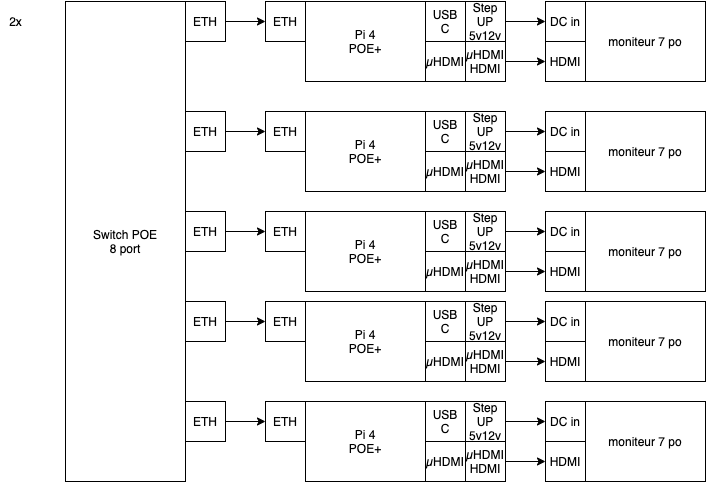

The diagram above was exported from draw.io. Its source (the exported page's mxGraphModel, read from the mxfile embedded in the PNG):
<mxGraphModel dx="946" dy="672" grid="1" gridSize="10" guides="1" tooltips="1" connect="1" arrows="1" fold="1" page="1" pageScale="1" pageWidth="827" pageHeight="583" background="#ffffff" math="0" shadow="0">
  <root>
    <mxCell id="0" />
    <mxCell id="1" parent="0" />
    <mxCell id="gX0nAHABs8xOR0E3tgXo-1" value="Switch POE&lt;br&gt;8 port" style="rounded=0;whiteSpace=wrap;html=1;" vertex="1" parent="1">
      <mxGeometry x="80" y="30" width="120" height="480" as="geometry" />
    </mxCell>
    <mxCell id="gX0nAHABs8xOR0E3tgXo-2" value="Pi 4&lt;br&gt;POE+" style="rounded=0;whiteSpace=wrap;html=1;" vertex="1" parent="1">
      <mxGeometry x="320" y="30" width="120" height="80" as="geometry" />
    </mxCell>
    <mxCell id="gX0nAHABs8xOR0E3tgXo-3" value="moniteur 7 po" style="rounded=0;whiteSpace=wrap;html=1;" vertex="1" parent="1">
      <mxGeometry x="600" y="30" width="120" height="80" as="geometry" />
    </mxCell>
    <mxCell id="gX0nAHABs8xOR0E3tgXo-4" value="ETH" style="rounded=0;whiteSpace=wrap;html=1;" vertex="1" parent="1">
      <mxGeometry x="280" y="30" width="40" height="40" as="geometry" />
    </mxCell>
    <mxCell id="gX0nAHABs8xOR0E3tgXo-5" style="edgeStyle=orthogonalEdgeStyle;rounded=0;orthogonalLoop=1;jettySize=auto;html=1;entryX=0;entryY=0.5;entryDx=0;entryDy=0;" edge="1" parent="1" source="gX0nAHABs8xOR0E3tgXo-6" target="gX0nAHABs8xOR0E3tgXo-4">
      <mxGeometry relative="1" as="geometry" />
    </mxCell>
    <mxCell id="gX0nAHABs8xOR0E3tgXo-6" value="ETH" style="rounded=0;whiteSpace=wrap;html=1;" vertex="1" parent="1">
      <mxGeometry x="200" y="30" width="40" height="40" as="geometry" />
    </mxCell>
    <mxCell id="gX0nAHABs8xOR0E3tgXo-7" value="USB&lt;br&gt;C" style="rounded=0;whiteSpace=wrap;html=1;" vertex="1" parent="1">
      <mxGeometry x="440" y="30" width="40" height="40" as="geometry" />
    </mxCell>
    <mxCell id="gX0nAHABs8xOR0E3tgXo-8" style="edgeStyle=orthogonalEdgeStyle;rounded=0;orthogonalLoop=1;jettySize=auto;html=1;" edge="1" parent="1" source="gX0nAHABs8xOR0E3tgXo-9" target="gX0nAHABs8xOR0E3tgXo-10">
      <mxGeometry relative="1" as="geometry" />
    </mxCell>
    <mxCell id="gX0nAHABs8xOR0E3tgXo-9" value="Step UP&lt;br&gt;5v12v" style="rounded=0;whiteSpace=wrap;html=1;" vertex="1" parent="1">
      <mxGeometry x="480" y="30" width="40" height="40" as="geometry" />
    </mxCell>
    <mxCell id="gX0nAHABs8xOR0E3tgXo-10" value="DC in" style="rounded=0;whiteSpace=wrap;html=1;" vertex="1" parent="1">
      <mxGeometry x="560" y="30" width="40" height="40" as="geometry" />
    </mxCell>
    <mxCell id="gX0nAHABs8xOR0E3tgXo-11" value="µHDMI" style="rounded=0;whiteSpace=wrap;html=1;" vertex="1" parent="1">
      <mxGeometry x="440" y="70" width="40" height="40" as="geometry" />
    </mxCell>
    <mxCell id="gX0nAHABs8xOR0E3tgXo-12" value="HDMI" style="rounded=0;whiteSpace=wrap;html=1;" vertex="1" parent="1">
      <mxGeometry x="560" y="70" width="40" height="40" as="geometry" />
    </mxCell>
    <mxCell id="gX0nAHABs8xOR0E3tgXo-13" style="edgeStyle=orthogonalEdgeStyle;rounded=0;orthogonalLoop=1;jettySize=auto;html=1;entryX=0;entryY=0.5;entryDx=0;entryDy=0;" edge="1" parent="1" source="gX0nAHABs8xOR0E3tgXo-14" target="gX0nAHABs8xOR0E3tgXo-12">
      <mxGeometry relative="1" as="geometry" />
    </mxCell>
    <mxCell id="gX0nAHABs8xOR0E3tgXo-14" value="µHDMI&lt;br&gt;HDMI" style="rounded=0;whiteSpace=wrap;html=1;" vertex="1" parent="1">
      <mxGeometry x="480" y="70" width="40" height="40" as="geometry" />
    </mxCell>
    <mxCell id="gX0nAHABs8xOR0E3tgXo-15" value="Pi 4&lt;br&gt;POE+" style="rounded=0;whiteSpace=wrap;html=1;" vertex="1" parent="1">
      <mxGeometry x="320" y="140" width="120" height="80" as="geometry" />
    </mxCell>
    <mxCell id="gX0nAHABs8xOR0E3tgXo-16" value="moniteur 7 po" style="rounded=0;whiteSpace=wrap;html=1;" vertex="1" parent="1">
      <mxGeometry x="600" y="140" width="120" height="80" as="geometry" />
    </mxCell>
    <mxCell id="gX0nAHABs8xOR0E3tgXo-17" value="ETH" style="rounded=0;whiteSpace=wrap;html=1;" vertex="1" parent="1">
      <mxGeometry x="280" y="140" width="40" height="40" as="geometry" />
    </mxCell>
    <mxCell id="gX0nAHABs8xOR0E3tgXo-18" style="edgeStyle=orthogonalEdgeStyle;rounded=0;orthogonalLoop=1;jettySize=auto;html=1;entryX=0;entryY=0.5;entryDx=0;entryDy=0;" edge="1" parent="1" source="gX0nAHABs8xOR0E3tgXo-19" target="gX0nAHABs8xOR0E3tgXo-17">
      <mxGeometry relative="1" as="geometry" />
    </mxCell>
    <mxCell id="gX0nAHABs8xOR0E3tgXo-19" value="ETH" style="rounded=0;whiteSpace=wrap;html=1;" vertex="1" parent="1">
      <mxGeometry x="200" y="140" width="40" height="40" as="geometry" />
    </mxCell>
    <mxCell id="gX0nAHABs8xOR0E3tgXo-20" value="USB&lt;br&gt;C" style="rounded=0;whiteSpace=wrap;html=1;" vertex="1" parent="1">
      <mxGeometry x="440" y="140" width="40" height="40" as="geometry" />
    </mxCell>
    <mxCell id="gX0nAHABs8xOR0E3tgXo-21" style="edgeStyle=orthogonalEdgeStyle;rounded=0;orthogonalLoop=1;jettySize=auto;html=1;" edge="1" parent="1" source="gX0nAHABs8xOR0E3tgXo-22" target="gX0nAHABs8xOR0E3tgXo-23">
      <mxGeometry relative="1" as="geometry" />
    </mxCell>
    <mxCell id="gX0nAHABs8xOR0E3tgXo-22" value="Step UP&lt;br&gt;5v12v" style="rounded=0;whiteSpace=wrap;html=1;" vertex="1" parent="1">
      <mxGeometry x="480" y="140" width="40" height="40" as="geometry" />
    </mxCell>
    <mxCell id="gX0nAHABs8xOR0E3tgXo-23" value="DC in" style="rounded=0;whiteSpace=wrap;html=1;" vertex="1" parent="1">
      <mxGeometry x="560" y="140" width="40" height="40" as="geometry" />
    </mxCell>
    <mxCell id="gX0nAHABs8xOR0E3tgXo-24" value="µHDMI" style="rounded=0;whiteSpace=wrap;html=1;" vertex="1" parent="1">
      <mxGeometry x="440" y="180" width="40" height="40" as="geometry" />
    </mxCell>
    <mxCell id="gX0nAHABs8xOR0E3tgXo-25" value="HDMI" style="rounded=0;whiteSpace=wrap;html=1;" vertex="1" parent="1">
      <mxGeometry x="560" y="180" width="40" height="40" as="geometry" />
    </mxCell>
    <mxCell id="gX0nAHABs8xOR0E3tgXo-26" style="edgeStyle=orthogonalEdgeStyle;rounded=0;orthogonalLoop=1;jettySize=auto;html=1;entryX=0;entryY=0.5;entryDx=0;entryDy=0;" edge="1" parent="1" source="gX0nAHABs8xOR0E3tgXo-27" target="gX0nAHABs8xOR0E3tgXo-25">
      <mxGeometry relative="1" as="geometry" />
    </mxCell>
    <mxCell id="gX0nAHABs8xOR0E3tgXo-27" value="µHDMI&lt;br&gt;HDMI" style="rounded=0;whiteSpace=wrap;html=1;" vertex="1" parent="1">
      <mxGeometry x="480" y="180" width="40" height="40" as="geometry" />
    </mxCell>
    <mxCell id="gX0nAHABs8xOR0E3tgXo-28" value="Pi 4&lt;br&gt;POE+" style="rounded=0;whiteSpace=wrap;html=1;" vertex="1" parent="1">
      <mxGeometry x="320" y="240" width="120" height="80" as="geometry" />
    </mxCell>
    <mxCell id="gX0nAHABs8xOR0E3tgXo-29" value="moniteur 7 po" style="rounded=0;whiteSpace=wrap;html=1;" vertex="1" parent="1">
      <mxGeometry x="600" y="240" width="120" height="80" as="geometry" />
    </mxCell>
    <mxCell id="gX0nAHABs8xOR0E3tgXo-30" value="ETH" style="rounded=0;whiteSpace=wrap;html=1;" vertex="1" parent="1">
      <mxGeometry x="280" y="240" width="40" height="40" as="geometry" />
    </mxCell>
    <mxCell id="gX0nAHABs8xOR0E3tgXo-31" style="edgeStyle=orthogonalEdgeStyle;rounded=0;orthogonalLoop=1;jettySize=auto;html=1;entryX=0;entryY=0.5;entryDx=0;entryDy=0;" edge="1" parent="1" source="gX0nAHABs8xOR0E3tgXo-32" target="gX0nAHABs8xOR0E3tgXo-30">
      <mxGeometry relative="1" as="geometry" />
    </mxCell>
    <mxCell id="gX0nAHABs8xOR0E3tgXo-32" value="ETH" style="rounded=0;whiteSpace=wrap;html=1;" vertex="1" parent="1">
      <mxGeometry x="200" y="240" width="40" height="40" as="geometry" />
    </mxCell>
    <mxCell id="gX0nAHABs8xOR0E3tgXo-33" value="USB&lt;br&gt;C" style="rounded=0;whiteSpace=wrap;html=1;" vertex="1" parent="1">
      <mxGeometry x="440" y="240" width="40" height="40" as="geometry" />
    </mxCell>
    <mxCell id="gX0nAHABs8xOR0E3tgXo-34" style="edgeStyle=orthogonalEdgeStyle;rounded=0;orthogonalLoop=1;jettySize=auto;html=1;" edge="1" parent="1" source="gX0nAHABs8xOR0E3tgXo-35" target="gX0nAHABs8xOR0E3tgXo-36">
      <mxGeometry relative="1" as="geometry" />
    </mxCell>
    <mxCell id="gX0nAHABs8xOR0E3tgXo-35" value="Step UP&lt;br&gt;5v12v" style="rounded=0;whiteSpace=wrap;html=1;" vertex="1" parent="1">
      <mxGeometry x="480" y="240" width="40" height="40" as="geometry" />
    </mxCell>
    <mxCell id="gX0nAHABs8xOR0E3tgXo-36" value="DC in" style="rounded=0;whiteSpace=wrap;html=1;" vertex="1" parent="1">
      <mxGeometry x="560" y="240" width="40" height="40" as="geometry" />
    </mxCell>
    <mxCell id="gX0nAHABs8xOR0E3tgXo-37" value="µHDMI" style="rounded=0;whiteSpace=wrap;html=1;" vertex="1" parent="1">
      <mxGeometry x="440" y="280" width="40" height="40" as="geometry" />
    </mxCell>
    <mxCell id="gX0nAHABs8xOR0E3tgXo-38" value="HDMI" style="rounded=0;whiteSpace=wrap;html=1;" vertex="1" parent="1">
      <mxGeometry x="560" y="280" width="40" height="40" as="geometry" />
    </mxCell>
    <mxCell id="gX0nAHABs8xOR0E3tgXo-39" style="edgeStyle=orthogonalEdgeStyle;rounded=0;orthogonalLoop=1;jettySize=auto;html=1;entryX=0;entryY=0.5;entryDx=0;entryDy=0;" edge="1" parent="1" source="gX0nAHABs8xOR0E3tgXo-40" target="gX0nAHABs8xOR0E3tgXo-38">
      <mxGeometry relative="1" as="geometry" />
    </mxCell>
    <mxCell id="gX0nAHABs8xOR0E3tgXo-40" value="µHDMI&lt;br&gt;HDMI" style="rounded=0;whiteSpace=wrap;html=1;" vertex="1" parent="1">
      <mxGeometry x="480" y="280" width="40" height="40" as="geometry" />
    </mxCell>
    <mxCell id="gX0nAHABs8xOR0E3tgXo-41" value="Pi 4&lt;br&gt;POE+" style="rounded=0;whiteSpace=wrap;html=1;" vertex="1" parent="1">
      <mxGeometry x="320" y="330" width="120" height="80" as="geometry" />
    </mxCell>
    <mxCell id="gX0nAHABs8xOR0E3tgXo-42" value="moniteur 7 po" style="rounded=0;whiteSpace=wrap;html=1;" vertex="1" parent="1">
      <mxGeometry x="600" y="330" width="120" height="80" as="geometry" />
    </mxCell>
    <mxCell id="gX0nAHABs8xOR0E3tgXo-43" value="ETH" style="rounded=0;whiteSpace=wrap;html=1;" vertex="1" parent="1">
      <mxGeometry x="280" y="330" width="40" height="40" as="geometry" />
    </mxCell>
    <mxCell id="gX0nAHABs8xOR0E3tgXo-44" style="edgeStyle=orthogonalEdgeStyle;rounded=0;orthogonalLoop=1;jettySize=auto;html=1;entryX=0;entryY=0.5;entryDx=0;entryDy=0;" edge="1" parent="1" source="gX0nAHABs8xOR0E3tgXo-45" target="gX0nAHABs8xOR0E3tgXo-43">
      <mxGeometry relative="1" as="geometry" />
    </mxCell>
    <mxCell id="gX0nAHABs8xOR0E3tgXo-45" value="ETH" style="rounded=0;whiteSpace=wrap;html=1;" vertex="1" parent="1">
      <mxGeometry x="200" y="330" width="40" height="40" as="geometry" />
    </mxCell>
    <mxCell id="gX0nAHABs8xOR0E3tgXo-46" value="USB&lt;br&gt;C" style="rounded=0;whiteSpace=wrap;html=1;" vertex="1" parent="1">
      <mxGeometry x="440" y="330" width="40" height="40" as="geometry" />
    </mxCell>
    <mxCell id="gX0nAHABs8xOR0E3tgXo-47" style="edgeStyle=orthogonalEdgeStyle;rounded=0;orthogonalLoop=1;jettySize=auto;html=1;" edge="1" parent="1" source="gX0nAHABs8xOR0E3tgXo-48" target="gX0nAHABs8xOR0E3tgXo-49">
      <mxGeometry relative="1" as="geometry" />
    </mxCell>
    <mxCell id="gX0nAHABs8xOR0E3tgXo-48" value="Step UP&lt;br&gt;5v12v" style="rounded=0;whiteSpace=wrap;html=1;" vertex="1" parent="1">
      <mxGeometry x="480" y="330" width="40" height="40" as="geometry" />
    </mxCell>
    <mxCell id="gX0nAHABs8xOR0E3tgXo-49" value="DC in" style="rounded=0;whiteSpace=wrap;html=1;" vertex="1" parent="1">
      <mxGeometry x="560" y="330" width="40" height="40" as="geometry" />
    </mxCell>
    <mxCell id="gX0nAHABs8xOR0E3tgXo-50" value="µHDMI" style="rounded=0;whiteSpace=wrap;html=1;" vertex="1" parent="1">
      <mxGeometry x="440" y="370" width="40" height="40" as="geometry" />
    </mxCell>
    <mxCell id="gX0nAHABs8xOR0E3tgXo-51" value="HDMI" style="rounded=0;whiteSpace=wrap;html=1;" vertex="1" parent="1">
      <mxGeometry x="560" y="370" width="40" height="40" as="geometry" />
    </mxCell>
    <mxCell id="gX0nAHABs8xOR0E3tgXo-52" style="edgeStyle=orthogonalEdgeStyle;rounded=0;orthogonalLoop=1;jettySize=auto;html=1;entryX=0;entryY=0.5;entryDx=0;entryDy=0;" edge="1" parent="1" source="gX0nAHABs8xOR0E3tgXo-53" target="gX0nAHABs8xOR0E3tgXo-51">
      <mxGeometry relative="1" as="geometry" />
    </mxCell>
    <mxCell id="gX0nAHABs8xOR0E3tgXo-53" value="µHDMI&lt;br&gt;HDMI" style="rounded=0;whiteSpace=wrap;html=1;" vertex="1" parent="1">
      <mxGeometry x="480" y="370" width="40" height="40" as="geometry" />
    </mxCell>
    <mxCell id="gX0nAHABs8xOR0E3tgXo-54" value="Pi 4&lt;br&gt;POE+" style="rounded=0;whiteSpace=wrap;html=1;" vertex="1" parent="1">
      <mxGeometry x="320" y="430" width="120" height="80" as="geometry" />
    </mxCell>
    <mxCell id="gX0nAHABs8xOR0E3tgXo-55" value="moniteur 7 po" style="rounded=0;whiteSpace=wrap;html=1;" vertex="1" parent="1">
      <mxGeometry x="600" y="430" width="120" height="80" as="geometry" />
    </mxCell>
    <mxCell id="gX0nAHABs8xOR0E3tgXo-56" value="ETH" style="rounded=0;whiteSpace=wrap;html=1;" vertex="1" parent="1">
      <mxGeometry x="280" y="430" width="40" height="40" as="geometry" />
    </mxCell>
    <mxCell id="gX0nAHABs8xOR0E3tgXo-57" style="edgeStyle=orthogonalEdgeStyle;rounded=0;orthogonalLoop=1;jettySize=auto;html=1;entryX=0;entryY=0.5;entryDx=0;entryDy=0;" edge="1" parent="1" source="gX0nAHABs8xOR0E3tgXo-58" target="gX0nAHABs8xOR0E3tgXo-56">
      <mxGeometry relative="1" as="geometry" />
    </mxCell>
    <mxCell id="gX0nAHABs8xOR0E3tgXo-58" value="ETH" style="rounded=0;whiteSpace=wrap;html=1;" vertex="1" parent="1">
      <mxGeometry x="200" y="430" width="40" height="40" as="geometry" />
    </mxCell>
    <mxCell id="gX0nAHABs8xOR0E3tgXo-59" value="USB&lt;br&gt;C" style="rounded=0;whiteSpace=wrap;html=1;" vertex="1" parent="1">
      <mxGeometry x="440" y="430" width="40" height="40" as="geometry" />
    </mxCell>
    <mxCell id="gX0nAHABs8xOR0E3tgXo-60" style="edgeStyle=orthogonalEdgeStyle;rounded=0;orthogonalLoop=1;jettySize=auto;html=1;" edge="1" parent="1" source="gX0nAHABs8xOR0E3tgXo-61" target="gX0nAHABs8xOR0E3tgXo-62">
      <mxGeometry relative="1" as="geometry" />
    </mxCell>
    <mxCell id="gX0nAHABs8xOR0E3tgXo-61" value="Step UP&lt;br&gt;5v12v" style="rounded=0;whiteSpace=wrap;html=1;" vertex="1" parent="1">
      <mxGeometry x="480" y="430" width="40" height="40" as="geometry" />
    </mxCell>
    <mxCell id="gX0nAHABs8xOR0E3tgXo-62" value="DC in" style="rounded=0;whiteSpace=wrap;html=1;" vertex="1" parent="1">
      <mxGeometry x="560" y="430" width="40" height="40" as="geometry" />
    </mxCell>
    <mxCell id="gX0nAHABs8xOR0E3tgXo-63" value="µHDMI" style="rounded=0;whiteSpace=wrap;html=1;" vertex="1" parent="1">
      <mxGeometry x="440" y="470" width="40" height="40" as="geometry" />
    </mxCell>
    <mxCell id="gX0nAHABs8xOR0E3tgXo-64" value="HDMI" style="rounded=0;whiteSpace=wrap;html=1;" vertex="1" parent="1">
      <mxGeometry x="560" y="470" width="40" height="40" as="geometry" />
    </mxCell>
    <mxCell id="gX0nAHABs8xOR0E3tgXo-65" style="edgeStyle=orthogonalEdgeStyle;rounded=0;orthogonalLoop=1;jettySize=auto;html=1;entryX=0;entryY=0.5;entryDx=0;entryDy=0;" edge="1" parent="1" source="gX0nAHABs8xOR0E3tgXo-66" target="gX0nAHABs8xOR0E3tgXo-64">
      <mxGeometry relative="1" as="geometry" />
    </mxCell>
    <mxCell id="gX0nAHABs8xOR0E3tgXo-66" value="µHDMI&lt;br&gt;HDMI" style="rounded=0;whiteSpace=wrap;html=1;" vertex="1" parent="1">
      <mxGeometry x="480" y="470" width="40" height="40" as="geometry" />
    </mxCell>
    <mxCell id="gX0nAHABs8xOR0E3tgXo-67" value="2x" style="text;html=1;align=center;verticalAlign=middle;resizable=0;points=[];autosize=1;strokeColor=none;fillColor=none;" vertex="1" parent="1">
      <mxGeometry x="15" y="40" width="30" height="20" as="geometry" />
    </mxCell>
  </root>
</mxGraphModel>